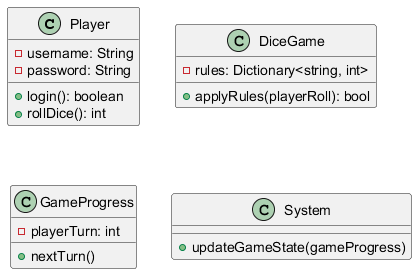

The diagram above was rendered by PlantUML. Its source (embedded in the PNG):
@startuml
class Player {
    - username: String
    - password: String
    + login(): boolean
    + rollDice(): int
}

class DiceGame {
    - rules: Dictionary<string, int>
    + applyRules(playerRoll): bool
}

class GameProgress {
    - playerTurn: int
    + nextTurn()
}

class System {
    + updateGameState(gameProgress)
}
@enduml